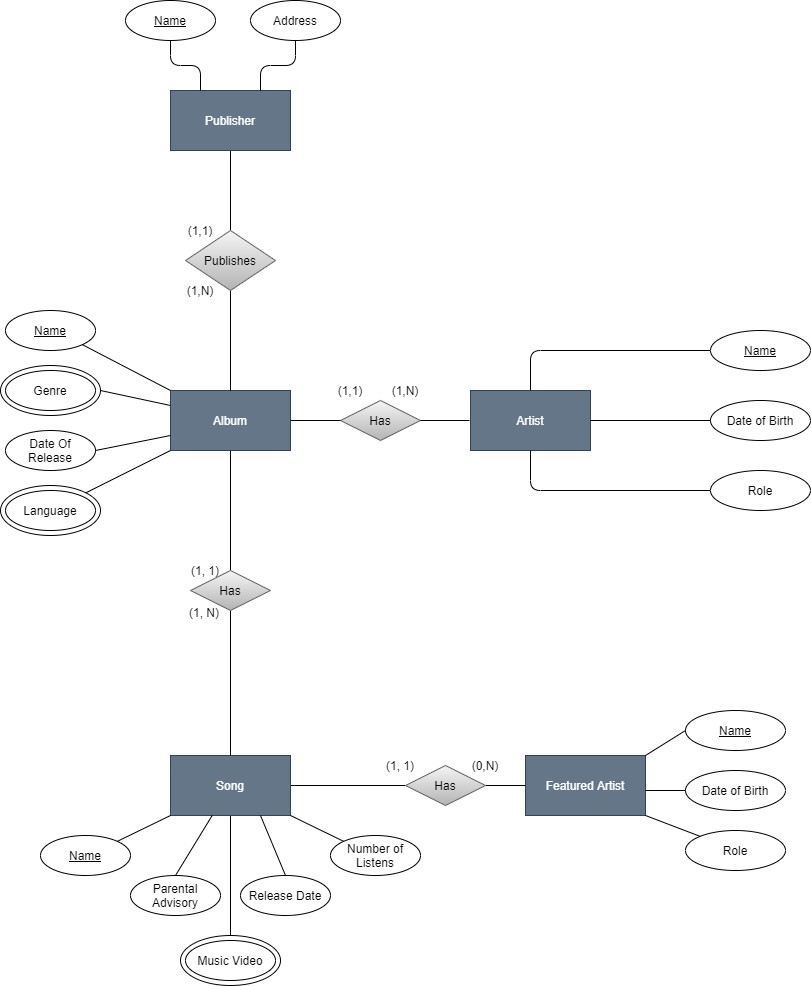

The diagram above was exported from draw.io. Its source (the exported page's mxGraphModel, read from the mxfile embedded in the PNG):
<mxGraphModel dx="2408" dy="2434" grid="1" gridSize="10" guides="1" tooltips="1" connect="1" arrows="1" fold="1" page="1" pageScale="1" pageWidth="850" pageHeight="1100" math="0" shadow="0">
  <root>
    <mxCell id="0" />
    <mxCell id="1" parent="0" />
    <mxCell id="IXufT2tZyidfmCJWdLs6-13" value="" style="ellipse;whiteSpace=wrap;html=1;" vertex="1" parent="1">
      <mxGeometry x="195" y="275" width="100" height="50" as="geometry" />
    </mxCell>
    <mxCell id="jcheyiuGddcx8wMiMsBn-17" style="edgeStyle=orthogonalEdgeStyle;rounded=0;orthogonalLoop=1;jettySize=auto;html=1;exitX=0.5;exitY=1;exitDx=0;exitDy=0;endArrow=none;endFill=0;strokeColor=#000000;" edge="1" parent="1" source="IXufT2tZyidfmCJWdLs6-1" target="jcheyiuGddcx8wMiMsBn-16">
      <mxGeometry relative="1" as="geometry" />
    </mxCell>
    <mxCell id="IXufT2tZyidfmCJWdLs6-1" value="Album" style="rounded=0;whiteSpace=wrap;html=1;fillColor=#647687;strokeColor=#314354;fontColor=#ffffff;" vertex="1" parent="1">
      <mxGeometry x="365" y="300" width="120" height="60" as="geometry" />
    </mxCell>
    <mxCell id="IXufT2tZyidfmCJWdLs6-2" value="Artist" style="rounded=0;whiteSpace=wrap;html=1;fillColor=#647687;strokeColor=#314354;fontColor=#ffffff;" vertex="1" parent="1">
      <mxGeometry x="665" y="300" width="120" height="60" as="geometry" />
    </mxCell>
    <mxCell id="f-SWXG-ltkfjsH1C9wob-16" style="edgeStyle=none;rounded=0;orthogonalLoop=1;jettySize=auto;html=1;exitX=0.5;exitY=1;exitDx=0;exitDy=0;entryX=0.5;entryY=0;entryDx=0;entryDy=0;endArrow=none;endFill=0;" edge="1" parent="1" source="IXufT2tZyidfmCJWdLs6-3" target="f-SWXG-ltkfjsH1C9wob-14">
      <mxGeometry relative="1" as="geometry" />
    </mxCell>
    <mxCell id="f-SWXG-ltkfjsH1C9wob-18" style="edgeStyle=none;rounded=0;orthogonalLoop=1;jettySize=auto;html=1;exitX=1;exitY=0.5;exitDx=0;exitDy=0;entryX=0;entryY=0.5;entryDx=0;entryDy=0;endArrow=none;endFill=0;" edge="1" parent="1" source="IXufT2tZyidfmCJWdLs6-3" target="f-SWXG-ltkfjsH1C9wob-17">
      <mxGeometry relative="1" as="geometry" />
    </mxCell>
    <mxCell id="IXufT2tZyidfmCJWdLs6-3" value="Song" style="rounded=0;whiteSpace=wrap;html=1;fillColor=#647687;strokeColor=#314354;fontColor=#ffffff;" vertex="1" parent="1">
      <mxGeometry x="365" y="665" width="120" height="60" as="geometry" />
    </mxCell>
    <mxCell id="jcheyiuGddcx8wMiMsBn-10" style="edgeStyle=orthogonalEdgeStyle;rounded=0;orthogonalLoop=1;jettySize=auto;html=1;exitX=0.5;exitY=1;exitDx=0;exitDy=0;endArrow=none;endFill=0;strokeColor=#000000;" edge="1" parent="1" source="IXufT2tZyidfmCJWdLs6-4" target="jcheyiuGddcx8wMiMsBn-9">
      <mxGeometry relative="1" as="geometry" />
    </mxCell>
    <mxCell id="IXufT2tZyidfmCJWdLs6-4" value="Publisher" style="rounded=0;whiteSpace=wrap;html=1;fillColor=#647687;strokeColor=#314354;fontColor=#ffffff;" vertex="1" parent="1">
      <mxGeometry x="365" width="120" height="60" as="geometry" />
    </mxCell>
    <mxCell id="IXufT2tZyidfmCJWdLs6-5" value="Featured Artist" style="rounded=0;whiteSpace=wrap;html=1;fillColor=#647687;strokeColor=#314354;fontColor=#ffffff;" vertex="1" parent="1">
      <mxGeometry x="720" y="665" width="120" height="60" as="geometry" />
    </mxCell>
    <mxCell id="f-SWXG-ltkfjsH1C9wob-5" style="rounded=0;orthogonalLoop=1;jettySize=auto;html=1;exitX=1;exitY=0;exitDx=0;exitDy=0;entryX=0;entryY=1;entryDx=0;entryDy=0;endArrow=none;endFill=0;" edge="1" parent="1" source="f-SWXG-ltkfjsH1C9wob-1" target="IXufT2tZyidfmCJWdLs6-3">
      <mxGeometry relative="1" as="geometry" />
    </mxCell>
    <mxCell id="f-SWXG-ltkfjsH1C9wob-1" value="&lt;u&gt;Name&lt;/u&gt;" style="ellipse;whiteSpace=wrap;html=1;" vertex="1" parent="1">
      <mxGeometry x="235" y="745" width="90" height="40" as="geometry" />
    </mxCell>
    <mxCell id="f-SWXG-ltkfjsH1C9wob-2" value="Language" style="ellipse;whiteSpace=wrap;html=1;" vertex="1" parent="1">
      <mxGeometry x="195" y="395" width="100" height="50" as="geometry" />
    </mxCell>
    <mxCell id="jcheyiuGddcx8wMiMsBn-12" style="rounded=1;orthogonalLoop=1;jettySize=auto;html=1;exitX=0.5;exitY=1;exitDx=0;exitDy=0;entryX=0.25;entryY=0;entryDx=0;entryDy=0;endArrow=none;endFill=0;strokeColor=#000000;edgeStyle=orthogonalEdgeStyle;" edge="1" parent="1" source="jcheyiuGddcx8wMiMsBn-4" target="IXufT2tZyidfmCJWdLs6-4">
      <mxGeometry relative="1" as="geometry" />
    </mxCell>
    <mxCell id="jcheyiuGddcx8wMiMsBn-4" value="&lt;u&gt;Name&lt;/u&gt;" style="ellipse;whiteSpace=wrap;html=1;" vertex="1" parent="1">
      <mxGeometry x="320" y="-90" width="90" height="40" as="geometry" />
    </mxCell>
    <mxCell id="f-SWXG-ltkfjsH1C9wob-7" style="edgeStyle=none;rounded=0;orthogonalLoop=1;jettySize=auto;html=1;exitX=0.5;exitY=0;exitDx=0;exitDy=0;entryX=0.75;entryY=1;entryDx=0;entryDy=0;endArrow=none;endFill=0;" edge="1" parent="1" source="f-SWXG-ltkfjsH1C9wob-3" target="IXufT2tZyidfmCJWdLs6-3">
      <mxGeometry relative="1" as="geometry" />
    </mxCell>
    <mxCell id="f-SWXG-ltkfjsH1C9wob-3" value="Release Date" style="ellipse;whiteSpace=wrap;html=1;" vertex="1" parent="1">
      <mxGeometry x="435" y="785" width="90" height="40" as="geometry" />
    </mxCell>
    <mxCell id="f-SWXG-ltkfjsH1C9wob-8" style="edgeStyle=none;rounded=0;orthogonalLoop=1;jettySize=auto;html=1;exitX=0.5;exitY=0;exitDx=0;exitDy=0;endArrow=none;endFill=0;" edge="1" parent="1" source="f-SWXG-ltkfjsH1C9wob-4" target="IXufT2tZyidfmCJWdLs6-3">
      <mxGeometry relative="1" as="geometry" />
    </mxCell>
    <mxCell id="f-SWXG-ltkfjsH1C9wob-4" value="Parental Advisory" style="ellipse;whiteSpace=wrap;html=1;" vertex="1" parent="1">
      <mxGeometry x="325" y="785" width="90" height="40" as="geometry" />
    </mxCell>
    <mxCell id="jcheyiuGddcx8wMiMsBn-7" style="edgeStyle=orthogonalEdgeStyle;rounded=1;orthogonalLoop=1;jettySize=auto;html=1;exitX=0.5;exitY=1;exitDx=0;exitDy=0;entryX=0.75;entryY=0;entryDx=0;entryDy=0;endArrow=none;endFill=0;strokeColor=#000000;" edge="1" parent="1" source="jcheyiuGddcx8wMiMsBn-5" target="IXufT2tZyidfmCJWdLs6-4">
      <mxGeometry relative="1" as="geometry" />
    </mxCell>
    <mxCell id="jcheyiuGddcx8wMiMsBn-5" value="Address" style="ellipse;whiteSpace=wrap;html=1;" vertex="1" parent="1">
      <mxGeometry x="445" y="-90" width="90" height="40" as="geometry" />
    </mxCell>
    <mxCell id="IXufT2tZyidfmCJWdLs6-6" value="&lt;u&gt;Name&lt;/u&gt;" style="ellipse;whiteSpace=wrap;html=1;" vertex="1" parent="1">
      <mxGeometry x="200" y="220" width="90" height="40" as="geometry" />
    </mxCell>
    <mxCell id="IXufT2tZyidfmCJWdLs6-7" value="Date Of Release" style="ellipse;whiteSpace=wrap;html=1;" vertex="1" parent="1">
      <mxGeometry x="200" y="340" width="90" height="40" as="geometry" />
    </mxCell>
    <mxCell id="IXufT2tZyidfmCJWdLs6-8" value="Genre" style="ellipse;whiteSpace=wrap;html=1;" vertex="1" parent="1">
      <mxGeometry x="200" y="280" width="90" height="40" as="geometry" />
    </mxCell>
    <mxCell id="IXufT2tZyidfmCJWdLs6-10" value="" style="endArrow=none;html=1;exitX=0;exitY=0.75;exitDx=0;exitDy=0;entryX=1;entryY=0.5;entryDx=0;entryDy=0;" edge="1" parent="1" source="IXufT2tZyidfmCJWdLs6-1" target="IXufT2tZyidfmCJWdLs6-7">
      <mxGeometry width="50" height="50" relative="1" as="geometry">
        <mxPoint x="390" y="440" as="sourcePoint" />
        <mxPoint x="290" y="360" as="targetPoint" />
      </mxGeometry>
    </mxCell>
    <mxCell id="IXufT2tZyidfmCJWdLs6-11" value="" style="endArrow=none;html=1;entryX=1;entryY=0.5;entryDx=0;entryDy=0;exitX=0;exitY=0.25;exitDx=0;exitDy=0;" edge="1" parent="1" source="IXufT2tZyidfmCJWdLs6-1" target="IXufT2tZyidfmCJWdLs6-13">
      <mxGeometry width="50" height="50" relative="1" as="geometry">
        <mxPoint x="390" y="440" as="sourcePoint" />
        <mxPoint x="440" y="390" as="targetPoint" />
      </mxGeometry>
    </mxCell>
    <mxCell id="IXufT2tZyidfmCJWdLs6-12" value="" style="endArrow=none;html=1;entryX=1;entryY=1;entryDx=0;entryDy=0;exitX=0;exitY=0;exitDx=0;exitDy=0;" edge="1" parent="1" source="IXufT2tZyidfmCJWdLs6-1" target="IXufT2tZyidfmCJWdLs6-6">
      <mxGeometry width="50" height="50" relative="1" as="geometry">
        <mxPoint x="390" y="440" as="sourcePoint" />
        <mxPoint x="440" y="390" as="targetPoint" />
      </mxGeometry>
    </mxCell>
    <mxCell id="jcheyiuGddcx8wMiMsBn-23" style="edgeStyle=orthogonalEdgeStyle;rounded=1;orthogonalLoop=1;jettySize=auto;html=1;exitX=0;exitY=0.5;exitDx=0;exitDy=0;endArrow=none;endFill=0;strokeColor=#000000;" edge="1" parent="1" source="kTrrKW8_UI5WlUwXUJLS-3" target="IXufT2tZyidfmCJWdLs6-2">
      <mxGeometry relative="1" as="geometry" />
    </mxCell>
    <mxCell id="kTrrKW8_UI5WlUwXUJLS-3" value="&lt;u&gt;Name&lt;/u&gt;" style="ellipse;whiteSpace=wrap;html=1;align=center;" vertex="1" parent="1">
      <mxGeometry x="905" y="240" width="100" height="40" as="geometry" />
    </mxCell>
    <mxCell id="kTrrKW8_UI5WlUwXUJLS-4" value="Date of Birth" style="ellipse;whiteSpace=wrap;html=1;align=center;" vertex="1" parent="1">
      <mxGeometry x="905" y="310" width="100" height="40" as="geometry" />
    </mxCell>
    <mxCell id="jcheyiuGddcx8wMiMsBn-24" style="edgeStyle=orthogonalEdgeStyle;rounded=1;orthogonalLoop=1;jettySize=auto;html=1;exitX=0;exitY=0.5;exitDx=0;exitDy=0;entryX=0.5;entryY=1;entryDx=0;entryDy=0;endArrow=none;endFill=0;strokeColor=#000000;" edge="1" parent="1" source="kTrrKW8_UI5WlUwXUJLS-5" target="IXufT2tZyidfmCJWdLs6-2">
      <mxGeometry relative="1" as="geometry" />
    </mxCell>
    <mxCell id="kTrrKW8_UI5WlUwXUJLS-5" value="Role" style="ellipse;whiteSpace=wrap;html=1;align=center;" vertex="1" parent="1">
      <mxGeometry x="905" y="380" width="100" height="40" as="geometry" />
    </mxCell>
    <mxCell id="f-SWXG-ltkfjsH1C9wob-10" style="edgeStyle=none;rounded=0;orthogonalLoop=1;jettySize=auto;html=1;exitX=0;exitY=0;exitDx=0;exitDy=0;entryX=1;entryY=1;entryDx=0;entryDy=0;endArrow=none;endFill=0;" edge="1" parent="1" source="f-SWXG-ltkfjsH1C9wob-9" target="IXufT2tZyidfmCJWdLs6-3">
      <mxGeometry relative="1" as="geometry" />
    </mxCell>
    <mxCell id="f-SWXG-ltkfjsH1C9wob-9" value="Number of Listens" style="ellipse;whiteSpace=wrap;html=1;" vertex="1" parent="1">
      <mxGeometry x="525" y="745" width="90" height="40" as="geometry" />
    </mxCell>
    <mxCell id="jcheyiuGddcx8wMiMsBn-13" style="edgeStyle=orthogonalEdgeStyle;rounded=0;orthogonalLoop=1;jettySize=auto;html=1;exitX=0.5;exitY=1;exitDx=0;exitDy=0;entryX=0.5;entryY=0;entryDx=0;entryDy=0;endArrow=none;endFill=0;strokeColor=#000000;" edge="1" parent="1" source="jcheyiuGddcx8wMiMsBn-9" target="IXufT2tZyidfmCJWdLs6-1">
      <mxGeometry relative="1" as="geometry" />
    </mxCell>
    <mxCell id="jcheyiuGddcx8wMiMsBn-9" value="Publishes" style="rhombus;whiteSpace=wrap;html=1;gradientColor=#b3b3b3;fillColor=#f5f5f5;strokeColor=#666666;" vertex="1" parent="1">
      <mxGeometry x="380" y="140" width="90" height="60" as="geometry" />
    </mxCell>
    <mxCell id="kTrrKW8_UI5WlUwXUJLS-12" value="" style="endArrow=none;html=1;rounded=1;strokeColor=#000000;" edge="1" parent="1">
      <mxGeometry relative="1" as="geometry">
        <mxPoint x="905" y="330" as="sourcePoint" />
        <mxPoint x="785" y="330" as="targetPoint" />
      </mxGeometry>
    </mxCell>
    <mxCell id="kTrrKW8_UI5WlUwXUJLS-16" value="&lt;u&gt;Name&lt;/u&gt;" style="ellipse;whiteSpace=wrap;html=1;align=center;" vertex="1" parent="1">
      <mxGeometry x="880" y="620" width="100" height="40" as="geometry" />
    </mxCell>
    <mxCell id="kTrrKW8_UI5WlUwXUJLS-17" value="Date of Birth" style="ellipse;whiteSpace=wrap;html=1;align=center;" vertex="1" parent="1">
      <mxGeometry x="880" y="680" width="100" height="40" as="geometry" />
    </mxCell>
    <mxCell id="kTrrKW8_UI5WlUwXUJLS-18" value="Role" style="ellipse;whiteSpace=wrap;html=1;align=center;" vertex="1" parent="1">
      <mxGeometry x="880" y="740" width="100" height="40" as="geometry" />
    </mxCell>
    <mxCell id="kTrrKW8_UI5WlUwXUJLS-19" value="" style="endArrow=none;html=1;rounded=0;strokeColor=#000000;entryX=1;entryY=0;entryDx=0;entryDy=0;exitX=0;exitY=0.5;exitDx=0;exitDy=0;" edge="1" parent="1" source="kTrrKW8_UI5WlUwXUJLS-16" target="IXufT2tZyidfmCJWdLs6-5">
      <mxGeometry relative="1" as="geometry">
        <mxPoint x="680" y="595" as="sourcePoint" />
        <mxPoint x="720" y="665" as="targetPoint" />
      </mxGeometry>
    </mxCell>
    <mxCell id="kTrrKW8_UI5WlUwXUJLS-20" value="" style="endArrow=none;html=1;rounded=0;strokeColor=#000000;" edge="1" parent="1">
      <mxGeometry relative="1" as="geometry">
        <mxPoint x="880" y="700" as="sourcePoint" />
        <mxPoint x="840" y="700" as="targetPoint" />
      </mxGeometry>
    </mxCell>
    <mxCell id="kTrrKW8_UI5WlUwXUJLS-21" value="" style="endArrow=none;html=1;rounded=0;strokeColor=#000000;entryX=1;entryY=1;entryDx=0;entryDy=0;exitX=0;exitY=0;exitDx=0;exitDy=0;" edge="1" parent="1" source="kTrrKW8_UI5WlUwXUJLS-18" target="IXufT2tZyidfmCJWdLs6-5">
      <mxGeometry relative="1" as="geometry">
        <mxPoint x="680" y="705" as="sourcePoint" />
        <mxPoint x="720" y="725" as="targetPoint" />
      </mxGeometry>
    </mxCell>
    <mxCell id="f-SWXG-ltkfjsH1C9wob-14" value="" style="ellipse;whiteSpace=wrap;html=1;" vertex="1" parent="1">
      <mxGeometry x="375" y="845" width="100" height="50" as="geometry" />
    </mxCell>
    <mxCell id="f-SWXG-ltkfjsH1C9wob-15" value="Music Video" style="ellipse;whiteSpace=wrap;html=1;" vertex="1" parent="1">
      <mxGeometry x="380" y="850" width="90" height="40" as="geometry" />
    </mxCell>
    <mxCell id="jcheyiuGddcx8wMiMsBn-14" value="(1,N)" style="text;html=1;strokeColor=none;fillColor=none;align=center;verticalAlign=middle;whiteSpace=wrap;rounded=0;" vertex="1" parent="1">
      <mxGeometry x="375" y="190" width="40" height="20" as="geometry" />
    </mxCell>
    <mxCell id="jcheyiuGddcx8wMiMsBn-15" value="(1,1)" style="text;html=1;strokeColor=none;fillColor=none;align=center;verticalAlign=middle;whiteSpace=wrap;rounded=0;" vertex="1" parent="1">
      <mxGeometry x="375" y="130" width="40" height="20" as="geometry" />
    </mxCell>
    <mxCell id="jcheyiuGddcx8wMiMsBn-18" style="edgeStyle=orthogonalEdgeStyle;rounded=0;orthogonalLoop=1;jettySize=auto;html=1;exitX=0.5;exitY=1;exitDx=0;exitDy=0;entryX=0.5;entryY=0;entryDx=0;entryDy=0;endArrow=none;endFill=0;strokeColor=#000000;" edge="1" parent="1" source="jcheyiuGddcx8wMiMsBn-16" target="IXufT2tZyidfmCJWdLs6-3">
      <mxGeometry relative="1" as="geometry" />
    </mxCell>
    <mxCell id="jcheyiuGddcx8wMiMsBn-16" value="Has" style="rhombus;whiteSpace=wrap;html=1;gradientColor=#b3b3b3;fillColor=#f5f5f5;strokeColor=#666666;" vertex="1" parent="1">
      <mxGeometry x="385" y="480" width="80" height="40" as="geometry" />
    </mxCell>
    <mxCell id="IXufT2tZyidfmCJWdLs6-14" value="" style="endArrow=none;html=1;exitX=1;exitY=0;exitDx=0;exitDy=0;entryX=0;entryY=1;entryDx=0;entryDy=0;" edge="1" parent="1" source="f-SWXG-ltkfjsH1C9wob-2" target="IXufT2tZyidfmCJWdLs6-1">
      <mxGeometry width="50" height="50" relative="1" as="geometry">
        <mxPoint x="570" y="440" as="sourcePoint" />
        <mxPoint x="620" y="390" as="targetPoint" />
      </mxGeometry>
    </mxCell>
    <mxCell id="f-SWXG-ltkfjsH1C9wob-19" style="edgeStyle=none;rounded=0;orthogonalLoop=1;jettySize=auto;html=1;exitX=1;exitY=0.5;exitDx=0;exitDy=0;entryX=0;entryY=0.5;entryDx=0;entryDy=0;endArrow=none;endFill=0;" edge="1" parent="1" source="f-SWXG-ltkfjsH1C9wob-17" target="IXufT2tZyidfmCJWdLs6-5">
      <mxGeometry relative="1" as="geometry" />
    </mxCell>
    <mxCell id="f-SWXG-ltkfjsH1C9wob-17" value="Has" style="rhombus;whiteSpace=wrap;html=1;gradientColor=#b3b3b3;fillColor=#f5f5f5;strokeColor=#666666;" vertex="1" parent="1">
      <mxGeometry x="600" y="675" width="80" height="40" as="geometry" />
    </mxCell>
    <mxCell id="jcheyiuGddcx8wMiMsBn-19" value="(1, N)" style="text;html=1;strokeColor=none;fillColor=none;align=center;verticalAlign=middle;whiteSpace=wrap;rounded=0;" vertex="1" parent="1">
      <mxGeometry x="379" y="512" width="40" height="20" as="geometry" />
    </mxCell>
    <mxCell id="jcheyiuGddcx8wMiMsBn-20" value="(1, 1)" style="text;html=1;strokeColor=none;fillColor=none;align=center;verticalAlign=middle;whiteSpace=wrap;rounded=0;" vertex="1" parent="1">
      <mxGeometry x="380" y="470" width="40" height="20" as="geometry" />
    </mxCell>
    <mxCell id="f-SWXG-ltkfjsH1C9wob-20" value="(1, 1)" style="text;html=1;strokeColor=none;fillColor=none;align=center;verticalAlign=middle;whiteSpace=wrap;rounded=0;" vertex="1" parent="1">
      <mxGeometry x="575" y="665" width="40" height="20" as="geometry" />
    </mxCell>
    <mxCell id="f-SWXG-ltkfjsH1C9wob-21" value="(0,N)" style="text;html=1;strokeColor=none;fillColor=none;align=center;verticalAlign=middle;whiteSpace=wrap;rounded=0;" vertex="1" parent="1">
      <mxGeometry x="660" y="665" width="40" height="20" as="geometry" />
    </mxCell>
    <mxCell id="IXufT2tZyidfmCJWdLs6-15" value="Has" style="rhombus;whiteSpace=wrap;html=1;gradientColor=#b3b3b3;fillColor=#f5f5f5;strokeColor=#666666;" vertex="1" parent="1">
      <mxGeometry x="535" y="310" width="80" height="40" as="geometry" />
    </mxCell>
    <mxCell id="IXufT2tZyidfmCJWdLs6-16" value="" style="endArrow=none;html=1;entryX=1;entryY=0.5;entryDx=0;entryDy=0;" edge="1" parent="1">
      <mxGeometry width="50" height="50" relative="1" as="geometry">
        <mxPoint x="664" y="330" as="sourcePoint" />
        <mxPoint x="615" y="330" as="targetPoint" />
      </mxGeometry>
    </mxCell>
    <mxCell id="IXufT2tZyidfmCJWdLs6-19" value="" style="endArrow=none;html=1;entryX=0;entryY=0.5;entryDx=0;entryDy=0;exitX=1;exitY=0.5;exitDx=0;exitDy=0;" edge="1" parent="1" source="IXufT2tZyidfmCJWdLs6-1" target="IXufT2tZyidfmCJWdLs6-15">
      <mxGeometry width="50" height="50" relative="1" as="geometry">
        <mxPoint x="570" y="570" as="sourcePoint" />
        <mxPoint x="620" y="520" as="targetPoint" />
      </mxGeometry>
    </mxCell>
    <mxCell id="IXufT2tZyidfmCJWdLs6-20" value="(1,1)" style="text;html=1;strokeColor=none;fillColor=none;align=center;verticalAlign=middle;whiteSpace=wrap;rounded=0;" vertex="1" parent="1">
      <mxGeometry x="525" y="290" width="40" height="20" as="geometry" />
    </mxCell>
    <mxCell id="IXufT2tZyidfmCJWdLs6-21" value="(1,N)" style="text;html=1;strokeColor=none;fillColor=none;align=center;verticalAlign=middle;whiteSpace=wrap;rounded=0;" vertex="1" parent="1">
      <mxGeometry x="580" y="290" width="40" height="20" as="geometry" />
    </mxCell>
    <mxCell id="f-SWXG-ltkfjsH1C9wob-22" value="Language" style="ellipse;whiteSpace=wrap;html=1;" vertex="1" parent="1">
      <mxGeometry x="200" y="400" width="90" height="40" as="geometry" />
    </mxCell>
  </root>
</mxGraphModel>